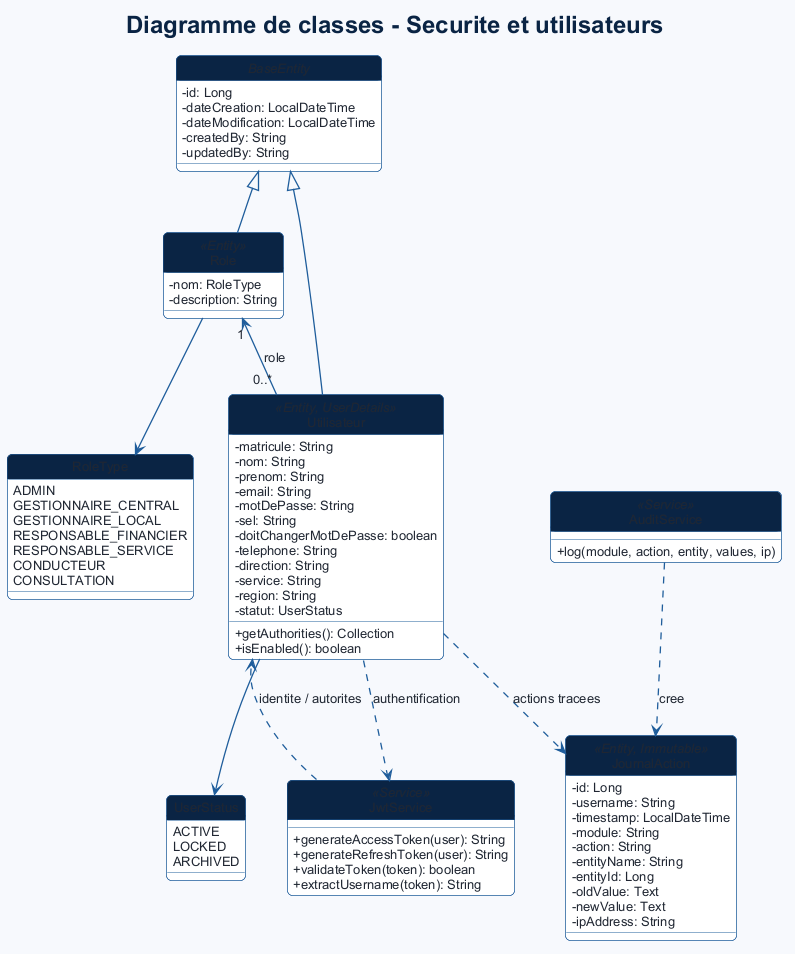

The diagram above was rendered by PlantUML. Its source (embedded in the PNG):
@startuml
!include _theme.puml
title Diagramme de classes - Securite et utilisateurs
hide circle
skinparam classAttributeIconSize 0

abstract class BaseEntity {
  - id: Long
  - dateCreation: LocalDateTime
  - dateModification: LocalDateTime
  - createdBy: String
  - updatedBy: String
}

class Utilisateur <<Entity, UserDetails>> {
  - matricule: String
  - nom: String
  - prenom: String
  - email: String
  - motDePasse: String
  - sel: String
  - doitChangerMotDePasse: boolean
  - telephone: String
  - direction: String
  - service: String
  - region: String
  - statut: UserStatus
  + getAuthorities(): Collection
  + isEnabled(): boolean
}

class Role <<Entity>> {
  - nom: RoleType
  - description: String
}

class JournalAction <<Entity, Immutable>> {
  - id: Long
  - username: String
  - timestamp: LocalDateTime
  - module: String
  - action: String
  - entityName: String
  - entityId: Long
  - oldValue: Text
  - newValue: Text
  - ipAddress: String
}

enum RoleType {
  ADMIN
  GESTIONNAIRE_CENTRAL
  GESTIONNAIRE_LOCAL
  RESPONSABLE_FINANCIER
  RESPONSABLE_SERVICE
  CONDUCTEUR
  CONSULTATION
}

enum UserStatus {
  ACTIVE
  LOCKED
  ARCHIVED
}

class JwtService <<Service>> {
  + generateAccessToken(user): String
  + generateRefreshToken(user): String
  + validateToken(token): boolean
  + extractUsername(token): String
}

class AuditService <<Service>> {
  + log(module, action, entity, values, ip)
}

BaseEntity <|-- Utilisateur
BaseEntity <|-- Role
Role "1" <-- "0..*" Utilisateur : role
Role --> RoleType
Utilisateur --> UserStatus
Utilisateur ..> JwtService : authentification
Utilisateur ..> JournalAction : actions tracees
AuditService ..> JournalAction : cree
JwtService ..> Utilisateur : identite / autorites
@enduml